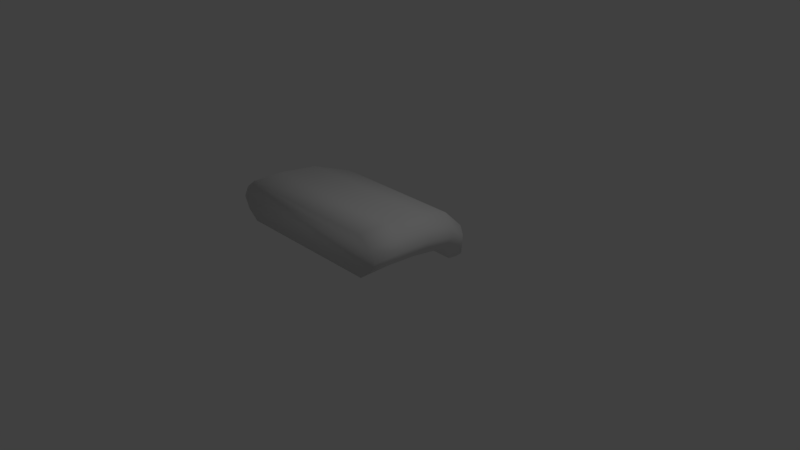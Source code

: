 # Source: tongue.blend  (saved by Blender 2.79.0; exported with 4.5.12 LTS)
import bpy
from mathutils import Matrix  # noqa: F401  (used for matrix-valued properties, if any)

bpy.ops.wm.read_factory_settings(use_empty=True)
scene = bpy.context.scene
scene.name = 'Scene'

# ---- collections
col_collection_1 = bpy.data.collections.new('Collection 1'); scene.collection.children.link(col_collection_1)

# ---- materials (node trees are filled in below, after node groups)
mat_material = bpy.data.materials.new('Material')
mat_material.alpha_threshold = 0.0
mat_material.use_transparent_shadow = False
mat_material.roughness = 0.5
mat_material.line_color = (0.0, 0.0, 0.0, 1.0)

# ---- material node trees

# ---- world
world_world = bpy.data.worlds.new('World'); scene.world = world_world
world_world.color = (0.05088, 0.05088, 0.05088)
world_world.use_sun_shadow = False
world_world.sun_shadow_jitter_overblur = 0.0
world_world.cycles.sampling_method = 'MANUAL'

# ---- cameras
cam_camera = bpy.data.cameras.new('Camera')
cam_camera.clip_end = 100.0
cam_camera.lens = 35.0
cam_camera.sensor_width = 32.0
cam_camera.sensor_height = 18.0
cam_camera.ortho_scale = 7.314
cam_camera.dof.focus_distance = 0.0
cam_camera.dof.aperture_fstop = 128.0

# ---- lights
light_lamp = bpy.data.lights.new('Lamp', 'POINT')
light_lamp.transmission_factor = 0.0
light_lamp.cutoff_distance = 30.0
light_lamp.energy = 100.0
light_lamp.shadow_buffer_clip_start = 1.001
light_lamp.shadow_soft_size = 0.1
light_lamp.shadow_maximum_resolution = 0.006
light_lamp.use_absolute_resolution = True

# ---- meshes
me_cube = bpy.data.meshes.new('Cube')
me_cube.from_pydata([(1.0, -0.5795, 0.4549), (1.0, -1.0, 0.4549), (-1.0, -1.0, 0.4549), (-1.0, -0.5795, 0.4549), (1.0, -0.5795, 1.0), (1.0, -1.0, 1.0), (-1.0, -1.0, 1.0), (-1.0, -0.5795, 1.0), (1.162, -0.5795, 0.5911), (1.242, -0.5795, 0.7274), (1.156, -0.5795, 0.8637), (1.162, -1.0, 0.5911), (1.242, -1.0, 0.7274), (1.156, -1.0, 0.8637), (-1.15, -1.0, 0.5724), (-1.225, -1.0, 0.7274), (-1.144, -1.0, 0.8824), (-1.15, -0.5795, 0.5724), (-1.225, -0.5795, 0.7274), (-1.144, -0.5795, 0.8824), (0.9804, -0.1608, 0.4142), (-0.9802, -0.1608, 0.4142), (0.9804, -0.06593, 0.9401), (-0.9802, -0.06593, 0.9401), (1.14, -0.1371, 0.5457), (1.218, -0.1134, 0.6772), (1.133, -0.08966, 0.8086), (-1.127, -0.1404, 0.5276), (-1.201, -0.1134, 0.6772), (-1.121, -0.0864, 0.8267), (0.9018, 0.2778, 0.2971), (-0.9009, 0.2778, 0.2971), (0.9018, 0.4558, 0.7551), (-0.9009, 0.4558, 0.7551), (1.048, 0.3223, 0.4116), (1.12, 0.3668, 0.5261), (1.042, 0.4113, 0.6406), (-1.036, 0.3162, 0.3959), (-1.104, 0.3668, 0.5261), (-1.03, 0.4174, 0.6564), (0.74, 0.5983, 0.1098), (-0.7378, 0.5983, 0.1098), (0.74, 0.9074, 0.368), (-0.7378, 0.9074, 0.368), (0.8599, 0.6756, 0.1743), (0.919, 0.7528, 0.2389), (0.8553, 0.8301, 0.3035), (-0.8485, 0.6649, 0.1655), (-0.9038, 0.7528, 0.2389), (-0.8439, 0.8408, 0.3123), (0.4997, 0.9639, -0.2254), (-0.4954, 0.9639, -0.2254), (0.4997, 1.172, -0.05148), (-0.4954, 1.172, -0.05148), (0.5804, 1.016, -0.1819), (0.6202, 1.068, -0.1384), (0.5773, 1.12, -0.09495), (-0.57, 1.009, -0.1879), (-0.6072, 1.068, -0.1384), (-0.5668, 1.127, -0.08898), (0.2241, 1.131, -0.2995), (-0.1799, 1.131, -0.2995), (0.2241, 1.215, -0.229), (-0.1799, 1.215, -0.229), (0.2569, 1.152, -0.2819), (0.2731, 1.173, -0.2642), (0.2556, 1.194, -0.2466), (-0.2101, 1.149, -0.2843), (-0.2253, 1.173, -0.2642), (-0.2089, 1.197, -0.2442), (0.03419, 1.19, -0.2919)], [], [(0, 1, 2, 3), (4, 7, 6, 5), (10, 4, 5, 13), (13, 5, 6, 16), (16, 6, 7, 19), (4, 10, 26, 22), (8, 0, 20, 24), (17, 18, 28, 27), (0, 3, 21, 20), (2, 14, 17, 3), (14, 15, 18, 17), (15, 16, 19, 18), (1, 11, 14, 2), (11, 12, 15, 14), (12, 13, 16, 15), (0, 8, 11, 1), (8, 9, 12, 11), (9, 10, 13, 12), (20, 21, 31, 30), (23, 22, 32, 33), (26, 25, 35, 36), (28, 29, 39, 38), (7, 4, 22, 23), (18, 19, 29, 28), (9, 8, 24, 25), (19, 7, 23, 29), (10, 9, 25, 26), (3, 17, 27, 21), (31, 37, 47, 41), (30, 31, 41, 40), (33, 32, 42, 43), (36, 35, 45, 46), (21, 27, 37, 31), (24, 20, 30, 34), (22, 26, 36, 32), (27, 28, 38, 37), (25, 24, 34, 35), (29, 23, 33, 39), (44, 40, 50, 54), (41, 47, 57, 51), (40, 41, 51, 50), (43, 42, 52, 53), (34, 30, 40, 44), (32, 36, 46, 42), (37, 38, 48, 47), (35, 34, 44, 45), (39, 33, 43, 49), (38, 39, 49, 48), (52, 56, 66, 62), (54, 50, 60, 64), (51, 57, 67, 61), (50, 51, 61, 60), (42, 46, 56, 52), (47, 48, 58, 57), (45, 44, 54, 55), (49, 43, 53, 59), (48, 49, 59, 58), (46, 45, 55, 56), (57, 58, 68, 67), (55, 54, 64, 65), (59, 53, 63, 69), (58, 59, 69, 68), (56, 55, 65, 66), (53, 52, 62, 63), (67, 70, 68), (70, 69, 68), (70, 63, 69), (63, 70, 62), (62, 70, 66), (66, 70, 65), (70, 64, 65), (70, 60, 64), (60, 70, 61), (67, 70, 61)])
me_cube.polygons.foreach_set('use_smooth', [True] * 74)
me_cube.materials.append(mat_material)
me_cube.use_remesh_preserve_volume = False
me_cube.use_remesh_preserve_attributes = False
me_cube.use_mirror_vertex_groups = False
me_cube.update()

# ---- objects
ob_cube = bpy.data.objects.new('Cube', me_cube)
ob_lamp = bpy.data.objects.new('Lamp', light_lamp)
ob_camera = bpy.data.objects.new('Camera', cam_camera)

# ---- transforms, parenting, visibility, modifiers, constraints
ob_cube.location = (0.0, 0.0, 0.0)
ob_cube.lock_rotations_4d = False
ob_cube.empty_display_type = 'ARROWS'
ob_cube.lineart.crease_threshold = 0.0
ob_lamp.location = (4.076, 1.005, 5.904)
ob_lamp.rotation_euler = (0.6503, 0.05522, 1.866)
ob_lamp.lock_rotations_4d = False
ob_lamp.empty_display_type = 'ARROWS'
ob_lamp.color = (0.0, 0.0, 0.0, 0.0)
ob_lamp.lineart.crease_threshold = 0.0
ob_camera.location = (7.481, -6.508, 5.344)
ob_camera.rotation_euler = (1.109, 0.0, 0.8149)
ob_camera.lock_rotations_4d = False
ob_camera.empty_display_type = 'ARROWS'
ob_camera.color = (0.0, 0.0, 0.0, 0.0)
ob_camera.display_type = 'WIRE'
ob_camera.lineart.crease_threshold = 0.0

# ---- collection membership
col_collection_1.objects.link(ob_cube)
col_collection_1.objects.link(ob_lamp)
col_collection_1.objects.link(ob_camera)

# ---- scene / render settings (as saved in the file)
scene.camera = ob_camera
scene.frame_start = 1; scene.frame_end = 250; scene.frame_set(1)
scene.render.engine = 'BLENDER_EEVEE_NEXT'
scene.render.resolution_percentage = 50
scene.render.dither_intensity = 0.0
scene.cycles.use_denoising = False
scene.cycles.samples = 128
scene.cycles.sampling_pattern = 'TABULATED_SOBOL'
scene.cycles.use_adaptive_sampling = False
scene.cycles.use_light_tree = False
scene.cycles.blur_glossy = 0.0
scene.cycles.sample_clamp_indirect = 0.0
scene.view_settings.view_transform = 'Standard'
bpy.context.view_layer.update()
